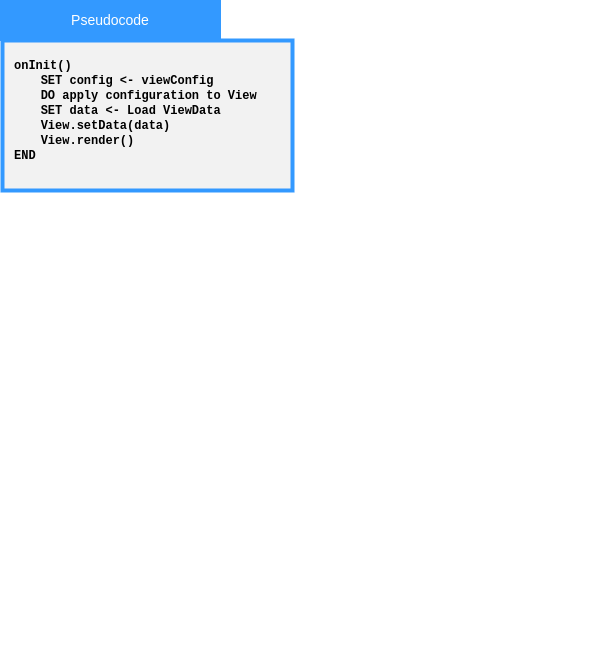

The diagram above was exported from draw.io. Its source (the exported page's mxGraphModel, read from the mxfile embedded in the PNG):
<mxGraphModel dx="866" dy="956" grid="0" gridSize="10" guides="1" tooltips="1" connect="1" arrows="1" fold="1" page="1" pageScale="1" pageWidth="850" pageHeight="1100" math="0" shadow="0">
  <root>
    <mxCell id="0" />
    <mxCell id="1" parent="0" />
    <mxCell id="r7R1UU_idEqCuL72Va4--1" parent="1" style="whiteSpace=wrap;html=1;fillColor=#F2F2F2;strokeWidth=4;strokeColor=#3399FF;" value="" vertex="1">
      <mxGeometry height="150" width="290" x="117" y="130" as="geometry" />
    </mxCell>
    <mxCell id="r7R1UU_idEqCuL72Va4--2" parent="1" style="rounded=0;whiteSpace=wrap;html=1;strokeColor=#3399FF;fillColor=#3399FF;" value="&lt;font face=&quot;Arial&quot; style=&quot;color: rgb(255, 255, 255); font-size: 14px;&quot;&gt;Pseudocode&lt;/font&gt;" vertex="1">
      <mxGeometry height="40" width="220" x="115" y="90" as="geometry" />
    </mxCell>
    <mxCell id="r7R1UU_idEqCuL72Va4--4" parent="1" style="text;html=1;whiteSpace=wrap;strokeColor=none;fillColor=none;align=left;verticalAlign=middle;rounded=0;verticalAlign=top;" value="&lt;div&gt;&lt;font face=&quot;Courier New&quot;&gt;&lt;b&gt;&lt;span style=&quot;white-space: pre;&quot;&gt;onInit()&lt;/span&gt;&lt;/b&gt;&lt;/font&gt;&lt;/div&gt;&lt;div&gt;&lt;font face=&quot;Courier New&quot;&gt;&lt;b&gt;&lt;span style=&quot;white-space: pre;&quot;&gt;&lt;span style=&quot;white-space: pre;&quot;&gt;&#09;SET config &amp;lt;-&lt;/span&gt; viewConfig&lt;/span&gt;&lt;/b&gt;&lt;/font&gt;&lt;/div&gt;&lt;div&gt;&lt;font face=&quot;Courier New&quot;&gt;&lt;b&gt;&lt;span style=&quot;white-space: pre;&quot;&gt;&lt;span style=&quot;white-space: pre;&quot;&gt;&#09;&lt;/span&gt;DO apply configuration to View&lt;/span&gt;&lt;/b&gt;&lt;/font&gt;&lt;/div&gt;&lt;div&gt;&lt;font face=&quot;Courier New&quot;&gt;&lt;b&gt;&lt;span style=&quot;white-space: pre;&quot;&gt;&lt;span style=&quot;white-space: pre;&quot;&gt;&#09;SET data &amp;lt;- Load ViewData&lt;/span&gt;&lt;/span&gt;&lt;/b&gt;&lt;/font&gt;&lt;/div&gt;&lt;div&gt;&lt;font face=&quot;Courier New&quot;&gt;&lt;b&gt;&lt;span style=&quot;white-space: pre;&quot;&gt;&lt;span style=&quot;white-space: pre;&quot;&gt;&#09;View.setData(data)&lt;/span&gt;&lt;/span&gt;&lt;/b&gt;&lt;/font&gt;&lt;/div&gt;&lt;div&gt;&lt;font face=&quot;Courier New&quot;&gt;&lt;b&gt;&lt;span style=&quot;white-space: pre;&quot;&gt;&lt;span style=&quot;white-space: pre;&quot;&gt;&#09;View.render()&lt;/span&gt;&lt;/span&gt;&lt;/b&gt;&lt;/font&gt;&lt;/div&gt;&lt;div&gt;&lt;font face=&quot;Courier New&quot;&gt;&lt;b&gt;&lt;span style=&quot;white-space: pre;&quot;&gt;&lt;span style=&quot;white-space: pre;&quot;&gt;&lt;span style=&quot;white-space: pre;&quot;&gt;&lt;span style=&quot;white-space: pre;&quot;&gt;END&lt;/span&gt;&lt;/span&gt;&lt;/span&gt;&lt;/span&gt;&lt;/b&gt;&lt;/font&gt;&lt;/div&gt;&lt;div&gt;&lt;font face=&quot;Courier New&quot;&gt;&lt;b&gt;&lt;span style=&quot;white-space: pre;&quot;&gt;&lt;span style=&quot;white-space: pre;&quot;&gt;&#09;&lt;/span&gt;&lt;br&gt;&lt;/span&gt;&lt;/b&gt;&lt;/font&gt;&lt;/div&gt;" vertex="1">
      <mxGeometry height="613" width="597" x="127" y="142" as="geometry" />
    </mxCell>
  </root>
</mxGraphModel>